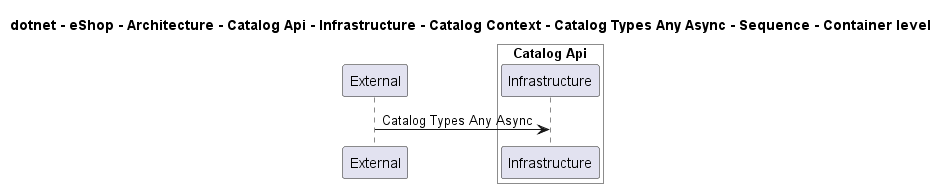

The diagram above was rendered by PlantUML. Its source (embedded in the PNG):
@startuml
!pragma layout smetana

title dotnet - eShop - Architecture - Catalog Api - Infrastructure - Catalog Context - Catalog Types Any Async - Sequence - Container level

participant "External" as C4InterFlow.SoftwareSystems.ExternalSystem

box "Catalog Api" #White
    participant "Infrastructure" as dotnet.eShop.Architecture.SoftwareSystems.CatalogApi.Containers.Infrastructure
end box


C4InterFlow.SoftwareSystems.ExternalSystem -> dotnet.eShop.Architecture.SoftwareSystems.CatalogApi.Containers.Infrastructure : Catalog Types Any Async


@enduml